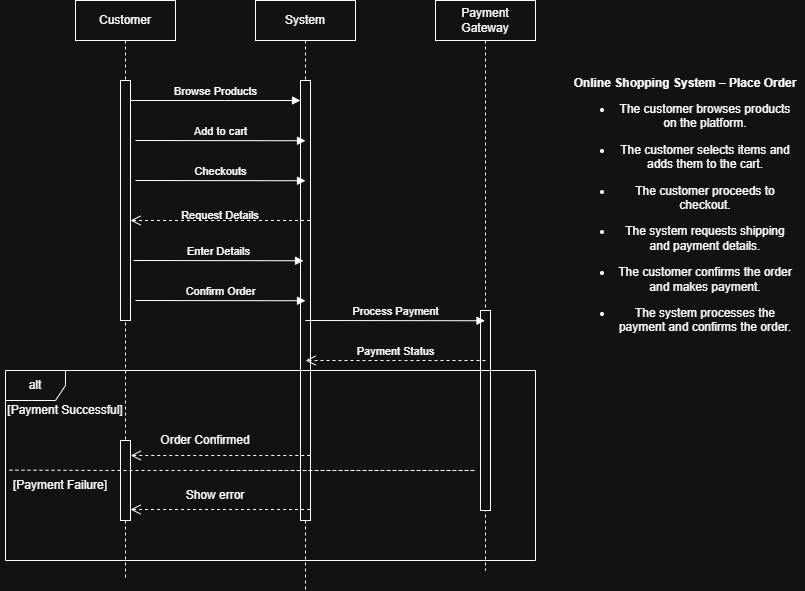

The diagram above was exported from draw.io. Its source (the exported page's mxGraphModel, read from the mxfile embedded in the PNG):
<mxGraphModel dx="865" dy="626" grid="1" gridSize="10" guides="1" tooltips="1" connect="1" arrows="1" fold="1" page="1" pageScale="1" pageWidth="850" pageHeight="1100" math="0" shadow="0">
  <root>
    <mxCell id="0" />
    <mxCell id="1" parent="0" />
    <mxCell id="d5VvmMN5E84ZLiQPIOAR-44" parent="1" style="shape=umlLifeline;perimeter=lifelinePerimeter;whiteSpace=wrap;html=1;container=0;dropTarget=0;collapsible=0;recursiveResize=0;outlineConnect=0;portConstraint=eastwest;newEdgeStyle={&quot;edgeStyle&quot;:&quot;elbowEdgeStyle&quot;,&quot;elbow&quot;:&quot;vertical&quot;,&quot;curved&quot;:0,&quot;rounded&quot;:0};" value="Customer" vertex="1">
      <mxGeometry height="580" width="100" x="100" y="40" as="geometry" />
    </mxCell>
    <mxCell id="d5VvmMN5E84ZLiQPIOAR-45" parent="d5VvmMN5E84ZLiQPIOAR-44" style="html=1;points=[];perimeter=orthogonalPerimeter;outlineConnect=0;targetShapes=umlLifeline;portConstraint=eastwest;newEdgeStyle={&quot;edgeStyle&quot;:&quot;elbowEdgeStyle&quot;,&quot;elbow&quot;:&quot;vertical&quot;,&quot;curved&quot;:0,&quot;rounded&quot;:0};" value="" vertex="1">
      <mxGeometry height="240" width="10" x="45" y="80" as="geometry" />
    </mxCell>
    <mxCell id="d5VvmMN5E84ZLiQPIOAR-48" parent="1" style="shape=umlLifeline;perimeter=lifelinePerimeter;whiteSpace=wrap;html=1;container=0;dropTarget=0;collapsible=0;recursiveResize=0;outlineConnect=0;portConstraint=eastwest;newEdgeStyle={&quot;edgeStyle&quot;:&quot;elbowEdgeStyle&quot;,&quot;elbow&quot;:&quot;vertical&quot;,&quot;curved&quot;:0,&quot;rounded&quot;:0};" value="System" vertex="1">
      <mxGeometry height="590" width="100" x="280" y="40" as="geometry" />
    </mxCell>
    <mxCell id="d5VvmMN5E84ZLiQPIOAR-49" parent="d5VvmMN5E84ZLiQPIOAR-48" style="html=1;points=[];perimeter=orthogonalPerimeter;outlineConnect=0;targetShapes=umlLifeline;portConstraint=eastwest;newEdgeStyle={&quot;edgeStyle&quot;:&quot;elbowEdgeStyle&quot;,&quot;elbow&quot;:&quot;vertical&quot;,&quot;curved&quot;:0,&quot;rounded&quot;:0};" value="" vertex="1">
      <mxGeometry height="440" width="10" x="45" y="80" as="geometry" />
    </mxCell>
    <mxCell id="d5VvmMN5E84ZLiQPIOAR-50" edge="1" parent="1" source="d5VvmMN5E84ZLiQPIOAR-45" style="html=1;verticalAlign=bottom;endArrow=block;edgeStyle=elbowEdgeStyle;elbow=vertical;curved=0;rounded=0;" target="d5VvmMN5E84ZLiQPIOAR-49" value="Browse Products">
      <mxGeometry relative="1" as="geometry">
        <Array as="points">
          <mxPoint x="250" y="140" />
        </Array>
        <mxPoint x="265" y="150" as="sourcePoint" />
      </mxGeometry>
    </mxCell>
    <mxCell id="d5VvmMN5E84ZLiQPIOAR-54" parent="1" style="shape=umlLifeline;perimeter=lifelinePerimeter;whiteSpace=wrap;html=1;container=0;dropTarget=0;collapsible=0;recursiveResize=0;outlineConnect=0;portConstraint=eastwest;newEdgeStyle={&quot;edgeStyle&quot;:&quot;elbowEdgeStyle&quot;,&quot;elbow&quot;:&quot;vertical&quot;,&quot;curved&quot;:0,&quot;rounded&quot;:0};" value="Payment Gateway" vertex="1">
      <mxGeometry height="570" width="100" x="460" y="40" as="geometry" />
    </mxCell>
    <mxCell id="d5VvmMN5E84ZLiQPIOAR-55" parent="d5VvmMN5E84ZLiQPIOAR-54" style="html=1;points=[];perimeter=orthogonalPerimeter;outlineConnect=0;targetShapes=umlLifeline;portConstraint=eastwest;newEdgeStyle={&quot;edgeStyle&quot;:&quot;elbowEdgeStyle&quot;,&quot;elbow&quot;:&quot;vertical&quot;,&quot;curved&quot;:0,&quot;rounded&quot;:0};" value="" vertex="1">
      <mxGeometry height="200" width="10" x="45" y="310" as="geometry" />
    </mxCell>
    <mxCell id="d5VvmMN5E84ZLiQPIOAR-57" edge="1" parent="1" style="html=1;verticalAlign=bottom;endArrow=block;edgeStyle=elbowEdgeStyle;elbow=vertical;curved=0;rounded=0;" value="Add to cart">
      <mxGeometry relative="1" as="geometry">
        <mxPoint x="160" y="180" as="sourcePoint" />
        <mxPoint x="330" y="180" as="targetPoint" />
      </mxGeometry>
    </mxCell>
    <mxCell id="d5VvmMN5E84ZLiQPIOAR-59" edge="1" parent="1" style="html=1;verticalAlign=bottom;endArrow=block;edgeStyle=elbowEdgeStyle;elbow=vertical;curved=0;rounded=0;" value="Checkouts">
      <mxGeometry relative="1" as="geometry">
        <mxPoint x="160" y="220" as="sourcePoint" />
        <mxPoint x="330" y="220" as="targetPoint" />
      </mxGeometry>
    </mxCell>
    <mxCell id="d5VvmMN5E84ZLiQPIOAR-63" parent="1" style="text;html=1;whiteSpace=wrap;strokeColor=none;fillColor=none;align=center;verticalAlign=middle;rounded=0;" value="&lt;font style=&quot;font-size: 11px;&quot;&gt;Request Details&lt;/font&gt;" vertex="1">
      <mxGeometry height="30" width="90" x="200" y="240" as="geometry" />
    </mxCell>
    <mxCell id="d5VvmMN5E84ZLiQPIOAR-65" edge="1" parent="1" style="html=1;verticalAlign=bottom;endArrow=block;edgeStyle=elbowEdgeStyle;elbow=vertical;curved=0;rounded=0;" value="Enter Details">
      <mxGeometry relative="1" as="geometry">
        <mxPoint x="158" y="300" as="sourcePoint" />
        <mxPoint x="328" y="300" as="targetPoint" />
      </mxGeometry>
    </mxCell>
    <mxCell id="d5VvmMN5E84ZLiQPIOAR-67" edge="1" parent="1" style="html=1;verticalAlign=bottom;endArrow=block;edgeStyle=elbowEdgeStyle;elbow=vertical;curved=0;rounded=0;" value="Confirm Order">
      <mxGeometry relative="1" as="geometry">
        <mxPoint x="160" y="340" as="sourcePoint" />
        <mxPoint x="330" y="340" as="targetPoint" />
      </mxGeometry>
    </mxCell>
    <mxCell id="d5VvmMN5E84ZLiQPIOAR-69" edge="1" parent="1" style="html=1;verticalAlign=bottom;endArrow=block;edgeStyle=elbowEdgeStyle;elbow=vertical;curved=0;rounded=0;" target="d5VvmMN5E84ZLiQPIOAR-54" value="Process Payment">
      <mxGeometry relative="1" as="geometry">
        <mxPoint x="330" y="360" as="sourcePoint" />
        <mxPoint x="500" y="360" as="targetPoint" />
      </mxGeometry>
    </mxCell>
    <mxCell id="d5VvmMN5E84ZLiQPIOAR-70" edge="1" parent="1" style="html=1;verticalAlign=bottom;endArrow=open;dashed=1;endSize=8;edgeStyle=elbowEdgeStyle;elbow=vertical;curved=0;rounded=0;entryX=0.5;entryY=0.848;entryDx=0;entryDy=0;entryPerimeter=0;" value="Payment Status">
      <mxGeometry relative="1" as="geometry">
        <Array as="points">
          <mxPoint x="425" y="400" />
        </Array>
        <mxPoint x="510" y="400" as="sourcePoint" />
        <mxPoint x="330" y="400" as="targetPoint" />
      </mxGeometry>
    </mxCell>
    <mxCell id="d5VvmMN5E84ZLiQPIOAR-71" parent="1" style="shape=umlFrame;whiteSpace=wrap;html=1;pointerEvents=0;" value="alt" vertex="1">
      <mxGeometry height="190" width="530" x="30" y="410" as="geometry" />
    </mxCell>
    <mxCell id="d5VvmMN5E84ZLiQPIOAR-73" parent="1" style="text;html=1;whiteSpace=wrap;strokeColor=none;fillColor=none;align=center;verticalAlign=middle;rounded=0;" value="[Payment Successful]" vertex="1">
      <mxGeometry height="30" width="130" x="25" y="435" as="geometry" />
    </mxCell>
    <mxCell id="d5VvmMN5E84ZLiQPIOAR-74" parent="1" style="text;html=1;whiteSpace=wrap;strokeColor=none;fillColor=none;align=center;verticalAlign=middle;rounded=0;" value="[Payment Failure]" vertex="1">
      <mxGeometry height="30" width="120" x="25" y="510" as="geometry" />
    </mxCell>
    <mxCell id="d5VvmMN5E84ZLiQPIOAR-81" edge="1" parent="1" style="html=1;verticalAlign=bottom;endArrow=open;dashed=1;endSize=8;edgeStyle=elbowEdgeStyle;elbow=vertical;curved=0;rounded=0;entryX=0.5;entryY=0.848;entryDx=0;entryDy=0;entryPerimeter=0;" value="">
      <mxGeometry relative="1" as="geometry">
        <Array as="points">
          <mxPoint x="250" y="549" />
        </Array>
        <mxPoint x="334.5" y="549" as="sourcePoint" />
        <mxPoint x="155" y="549.0799999999999" as="targetPoint" />
      </mxGeometry>
    </mxCell>
    <mxCell id="d5VvmMN5E84ZLiQPIOAR-82" parent="1" style="text;html=1;whiteSpace=wrap;strokeColor=none;fillColor=none;align=center;verticalAlign=middle;rounded=0;" value="Order Confirmed" vertex="1">
      <mxGeometry height="30" width="100" x="180" y="465" as="geometry" />
    </mxCell>
    <mxCell id="d5VvmMN5E84ZLiQPIOAR-87" parent="1" style="rounded=0;whiteSpace=wrap;html=1;direction=south;" value="" vertex="1">
      <mxGeometry height="80" width="10" x="145" y="480" as="geometry" />
    </mxCell>
    <mxCell id="d5VvmMN5E84ZLiQPIOAR-91" edge="1" parent="1" style="html=1;verticalAlign=bottom;endArrow=open;dashed=1;endSize=8;edgeStyle=elbowEdgeStyle;elbow=vertical;curved=0;rounded=0;entryX=0.5;entryY=0.848;entryDx=0;entryDy=0;entryPerimeter=0;" value="">
      <mxGeometry relative="1" as="geometry">
        <Array as="points">
          <mxPoint x="250" y="260" />
        </Array>
        <mxPoint x="334.5" y="260" as="sourcePoint" />
        <mxPoint x="155" y="260.0799999999999" as="targetPoint" />
      </mxGeometry>
    </mxCell>
    <mxCell id="d5VvmMN5E84ZLiQPIOAR-95" edge="1" parent="1" style="html=1;verticalAlign=bottom;endArrow=open;dashed=1;endSize=8;edgeStyle=elbowEdgeStyle;elbow=vertical;curved=0;rounded=0;entryX=0.5;entryY=0.848;entryDx=0;entryDy=0;entryPerimeter=0;" value="">
      <mxGeometry relative="1" as="geometry">
        <Array as="points">
          <mxPoint x="250.25" y="495" />
        </Array>
        <mxPoint x="334.75" y="495" as="sourcePoint" />
        <mxPoint x="155.25" y="495.0799999999999" as="targetPoint" />
      </mxGeometry>
    </mxCell>
    <mxCell id="d5VvmMN5E84ZLiQPIOAR-97" parent="1" style="text;html=1;whiteSpace=wrap;strokeColor=none;fillColor=none;align=center;verticalAlign=middle;rounded=0;" value="Show error" vertex="1">
      <mxGeometry height="30" width="100" x="190" y="520" as="geometry" />
    </mxCell>
    <mxCell id="d5VvmMN5E84ZLiQPIOAR-103" edge="1" parent="1" style="endArrow=none;dashed=1;html=1;rounded=0;entryX=0.075;entryY=-0.011;entryDx=0;entryDy=0;entryPerimeter=0;" target="d5VvmMN5E84ZLiQPIOAR-74" value="">
      <mxGeometry height="50" relative="1" width="50" as="geometry">
        <mxPoint x="145" y="510" as="sourcePoint" />
        <mxPoint x="65" y="510" as="targetPoint" />
      </mxGeometry>
    </mxCell>
    <mxCell id="d5VvmMN5E84ZLiQPIOAR-105" edge="1" parent="1" style="endArrow=none;dashed=1;html=1;rounded=0;entryX=0.075;entryY=-0.011;entryDx=0;entryDy=0;entryPerimeter=0;" value="">
      <mxGeometry height="50" relative="1" width="50" as="geometry">
        <Array as="points">
          <mxPoint x="500" y="510" />
          <mxPoint x="484" y="510" />
        </Array>
        <mxPoint x="255" y="510" as="sourcePoint" />
        <mxPoint x="144" y="510" as="targetPoint" />
      </mxGeometry>
    </mxCell>
    <mxCell id="YYK4ozZQuQbZbUyn9Poy-1" parent="1" style="text;html=1;whiteSpace=wrap;strokeColor=none;fillColor=none;align=center;verticalAlign=middle;rounded=0;" value="&lt;p style=&quot;margin-bottom: 0.11in&quot;&gt;&lt;br&gt;&lt;b&gt;Online Shopping System – Place Order&lt;/b&gt;&lt;/p&gt;&lt;ul&gt;&#09;&lt;li&gt;&lt;p style=&quot;margin-bottom: 0.11in&quot;&gt;The customer browses products&lt;br&gt;&#09;on the platform.&lt;/p&gt;&lt;/li&gt;&#09;&lt;li&gt;&lt;p style=&quot;margin-bottom: 0.11in&quot;&gt;The customer selects items and&lt;br&gt;&#09;adds them to the cart.&lt;/p&gt;&lt;/li&gt;&#09;&lt;li&gt;&lt;p style=&quot;margin-bottom: 0.11in&quot;&gt;The customer proceeds to&lt;br&gt;&#09;checkout.&lt;/p&gt;&lt;/li&gt;&#09;&lt;li&gt;&lt;p style=&quot;margin-bottom: 0.11in&quot;&gt;The system requests shipping&lt;br&gt;&#09;and payment details.&lt;/p&gt;&lt;/li&gt;&#09;&lt;li&gt;&lt;p style=&quot;margin-bottom: 0.11in&quot;&gt;The customer confirms the order&lt;br&gt;&#09;and makes payment.&lt;/p&gt;&lt;/li&gt;&#09;&lt;li&gt;&lt;p style=&quot;margin-bottom: 0.11in&quot;&gt;The system processes the&lt;br&gt;&#09;payment and confirms the order.&lt;/p&gt;&lt;/li&gt;&lt;br&gt;&lt;/ul&gt;" vertex="1">
      <mxGeometry height="400" width="240" x="590" y="50" as="geometry" />
    </mxCell>
  </root>
</mxGraphModel>